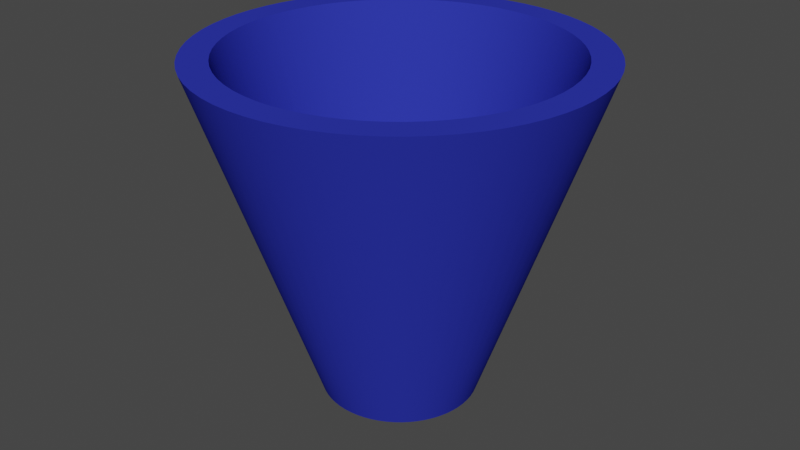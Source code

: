 # Source: BlueCup.blend  (saved by Blender 3.3.6; exported with 4.5.12 LTS)
import bpy
from mathutils import Matrix  # noqa: F401  (used for matrix-valued properties, if any)

bpy.ops.wm.read_factory_settings(use_empty=True)
scene = bpy.context.scene
scene.name = 'Scene'

# ---- collections
col_collection = bpy.data.collections.new('Collection'); scene.collection.children.link(col_collection)

# ---- materials (node trees are filled in below, after node groups)
mat_material_001 = bpy.data.materials.new('Material.001')
mat_material_001.use_transparent_shadow = False

# ---- node groups
ng_auto_smooth = bpy.data.node_groups.new('Auto Smooth', 'GeometryNodeTree')
_s = ng_auto_smooth.interface.new_socket(name='Geometry', in_out='OUTPUT', socket_type='NodeSocketGeometry')
_s = ng_auto_smooth.interface.new_socket(name='Geometry', in_out='INPUT', socket_type='NodeSocketGeometry')
_s = ng_auto_smooth.interface.new_socket(name='Angle', in_out='INPUT', socket_type='NodeSocketFloat')
_s.subtype = 'ANGLE'
_s.min_value = 0.0
_s.max_value = 3.142
ng_auto_smooth.is_modifier = True
_N = ng_auto_smooth.nodes; _L = ng_auto_smooth.links
n0 = _N.new('NodeGroupOutput'); n0.name = 'Group Output'; n0.location = (480, -100)
n1 = _N.new('NodeGroupInput'); n1.name = 'Group Input'; n1.location = (-420, -300)
n2 = _N.new('NodeGroupInput'); n2.name = 'Group Input.001'; n2.location = (-60, -100)
n3 = _N.new('GeometryNodeSetShadeSmooth'); n3.name = 'Set Shade Smooth'; n3.location = (120, -100)
n3.domain = 'EDGE'
n4 = _N.new('GeometryNodeSetShadeSmooth'); n4.name = 'Set Shade Smooth.001'; n4.location = (300, -100)
n5 = _N.new('GeometryNodeInputMeshEdgeAngle'); n5.name = 'Edge Angle'; n5.location = (-420, -220)
n6 = _N.new('GeometryNodeInputEdgeSmooth'); n6.name = 'Is Edge Smooth'; n6.location = (-60, -160)
n7 = _N.new('GeometryNodeInputShadeSmooth'); n7.name = 'Is Face Smooth'; n7.location = (-240, -340)
n8 = _N.new('FunctionNodeBooleanMath'); n8.name = 'Boolean Math'; n8.location = (-60, -220)
n9 = _N.new('FunctionNodeCompare'); n9.name = 'Compare'; n9.location = (-240, -180)
n9.operation = 'LESS_EQUAL'
_L.new(n5.outputs[0], n9.inputs[0])
_L.new(n4.outputs[0], n0.inputs[0])
_L.new(n1.outputs[1], n9.inputs[1])
_L.new(n9.outputs[0], n8.inputs[0])
_L.new(n7.outputs[0], n8.inputs[1])
_L.new(n2.outputs[0], n3.inputs[0])
_L.new(n6.outputs[0], n3.inputs[1])
_L.new(n3.outputs[0], n4.inputs[0])
_L.new(n8.outputs[0], n3.inputs[2])
n0.is_active_output = True

# ---- material node trees
mat_material_001.use_nodes = True; mat_material_001.node_tree.nodes.clear()
_N = mat_material_001.node_tree.nodes; _L = mat_material_001.node_tree.links
n0 = _N.new('ShaderNodeBsdfPrincipled'); n0.name = 'Principled BSDF'; n0.location = (10, 300)
n0.distribution = 'GGX'
n0.subsurface_method = 'RANDOM_WALK_SKIN'
n0.inputs[0].default_value = (0.02732, 0.03689, 0.4072, 1.0)
n0.inputs[2].default_value = 1.0
n0.inputs[3].default_value = 1.45
n0.inputs[13].default_value = 0.0
n0.inputs[27].default_value = (0.0, 0.0, 0.0, 1.0)
n0.inputs[28].default_value = 1.0
n1 = _N.new('ShaderNodeOutputMaterial'); n1.name = 'Material Output'; n1.location = (300, 300)
_L.new(n0.outputs[0], n1.inputs[0])
n1.is_active_output = True

# ---- world
world_world = bpy.data.worlds.new('World'); scene.world = world_world
world_world.use_nodes = True; world_world.node_tree.nodes.clear()
_N = world_world.node_tree.nodes; _L = world_world.node_tree.links
n0 = _N.new('ShaderNodeOutputWorld'); n0.name = 'World Output'; n0.location = (300, 300)
n1 = _N.new('ShaderNodeBackground'); n1.name = 'Background'; n1.location = (10, 300)
n1.inputs[0].default_value = (0.05088, 0.05088, 0.05088, 1.0)
_L.new(n1.outputs[0], n0.inputs[0])
n0.is_active_output = True
world_world.color = (0.05088, 0.05088, 0.05088)
world_world.use_sun_shadow = False
world_world.sun_shadow_jitter_overblur = 0.0

# ---- meshes
me_cylinder_002 = bpy.data.meshes.new('Cylinder.002')
me_cylinder_002.from_pydata([(-2.219e-08, 0.5846, -1.548), (-1.626e-08, 0.5173, -1.37), (4.672e-09, 1.448, 1.0), (0.05642, 0.5819, -1.548), (0.04993, 0.5149, -1.37), (0.1397, 1.441, 1.0), (0.1123, 0.5737, -1.548), (0.09939, 0.5077, -1.37), (0.2782, 1.421, 1.0), (0.1672, 0.5602, -1.548), (0.1479, 0.4957, -1.37), (0.414, 1.387, 1.0), (0.2205, 0.5414, -1.548), (0.1951, 0.4791, -1.37), (0.546, 1.341, 1.0), (0.2404, 0.4581, -1.37), (0.2717, 0.5176, -1.548), (0.6729, 1.282, 1.0), (0.3204, 0.489, -1.548), (0.2835, 0.4327, -1.37), (0.7935, 1.211, 1.0), (0.3661, 0.4558, -1.548), (0.3239, 0.4033, -1.37), (0.9066, 1.129, 1.0), (0.4084, 0.4183, -1.548), (0.3614, 0.3702, -1.37), (1.011, 1.036, 1.0), (0.4468, 0.377, -1.548), (0.3954, 0.3336, -1.37), (1.107, 0.9336, 1.0), (0.4811, 0.3321, -1.548), (0.4257, 0.2939, -1.37), (1.192, 0.8225, 1.0), (0.5109, 0.2841, -1.548), (0.4521, 0.2514, -1.37), (1.265, 0.7036, 1.0), (0.536, 0.2335, -1.548), (0.4743, 0.2066, -1.37), (1.327, 0.5782, 1.0), (0.556, 0.1807, -1.548), (0.492, 0.1599, -1.37), (1.377, 0.4474, 1.0), (0.5051, 0.1116, -1.37), (0.5708, 0.1261, -1.548), (1.414, 0.3124, 1.0), (0.5803, 0.07047, -1.548), (0.5135, 0.06236, -1.37), (1.437, 0.1745, 1.0), (0.5844, 0.01413, -1.548), (0.5172, 0.0125, -1.37), (1.447, 0.03499, 1.0), (0.516, -0.03747, -1.37), (0.5831, -0.04235, -1.548), (1.444, -0.1049, 1.0), (0.5099, -0.08709, -1.37), (0.5763, -0.09842, -1.548), (1.427, -0.2438, 1.0), (0.5641, -0.1536, -1.548), (0.4992, -0.1359, -1.37), (1.397, -0.3804, 1.0), (0.5466, -0.2073, -1.548), (0.4837, -0.1834, -1.37), (1.354, -0.5134, 1.0), (0.5241, -0.2591, -1.548), (0.4637, -0.2293, -1.37), (1.298, -0.6417, 1.0), (0.4394, -0.273, -1.37), (0.4966, -0.3085, -1.548), (1.23, -0.764, 1.0), (0.4645, -0.3549, -1.548), (0.4111, -0.3141, -1.37), (1.15, -0.8791, 1.0), (0.4281, -0.3981, -1.548), (0.3788, -0.3523, -1.37), (1.06, -0.986, 1.0), (0.3877, -0.4376, -1.548), (0.343, -0.3872, -1.37), (0.9601, -1.084, 1.0), (0.3436, -0.473, -1.548), (0.3041, -0.4185, -1.37), (0.851, -1.171, 1.0), (0.2623, -0.4459, -1.37), (0.2964, -0.5039, -1.548), (0.734, -1.248, 1.0), (0.2464, -0.5302, -1.548), (0.218, -0.4691, -1.37), (0.6101, -1.313, 1.0), (0.194, -0.5515, -1.548), (0.1717, -0.488, -1.37), (0.4806, -1.366, 1.0), (0.1399, -0.5676, -1.548), (0.1238, -0.5023, -1.37), (0.3465, -1.406, 1.0), (0.07475, -0.5119, -1.37), (0.08447, -0.5785, -1.548), (0.2092, -1.433, 1.0), (0.02499, -0.5167, -1.37), (0.02824, -0.5839, -1.548), (0.06995, -1.446, 1.0), (-0.02824, -0.5839, -1.548), (-0.02499, -0.5167, -1.37), (-0.06995, -1.446, 1.0), (-0.08447, -0.5785, -1.548), (-0.07475, -0.5119, -1.37), (-0.2092, -1.433, 1.0), (-0.1399, -0.5676, -1.548), (-0.1238, -0.5023, -1.37), (-0.3465, -1.406, 1.0), (-0.194, -0.5515, -1.548), (-0.1717, -0.488, -1.37), (-0.4806, -1.366, 1.0), (-0.2464, -0.5302, -1.548), (-0.218, -0.4691, -1.37), (-0.6101, -1.313, 1.0), (-0.2964, -0.5039, -1.548), (-0.2623, -0.4459, -1.37), (-0.734, -1.248, 1.0), (-0.3436, -0.473, -1.548), (-0.3041, -0.4185, -1.37), (-0.851, -1.171, 1.0), (-0.3877, -0.4376, -1.548), (-0.343, -0.3872, -1.37), (-0.9601, -1.084, 1.0), (-0.4281, -0.3981, -1.548), (-0.3788, -0.3523, -1.37), (-1.06, -0.986, 1.0), (-0.4645, -0.3549, -1.548), (-0.4111, -0.3141, -1.37), (-1.15, -0.8791, 1.0), (-0.4966, -0.3085, -1.548), (-0.4394, -0.273, -1.37), (-1.23, -0.764, 1.0), (-0.5241, -0.2591, -1.548), (-0.4637, -0.2293, -1.37), (-1.298, -0.6417, 1.0), (-0.5466, -0.2073, -1.548), (-0.4837, -0.1834, -1.37), (-1.354, -0.5134, 1.0), (-0.5641, -0.1536, -1.548), (-0.4992, -0.1359, -1.37), (-1.397, -0.3804, 1.0), (-0.5099, -0.08709, -1.37), (-0.5763, -0.09842, -1.548), (-1.427, -0.2438, 1.0), (-0.516, -0.03747, -1.37), (-0.5831, -0.04235, -1.548), (-1.444, -0.1049, 1.0), (-0.5844, 0.01413, -1.548), (-0.5172, 0.0125, -1.37), (-1.447, 0.03499, 1.0), (-0.5803, 0.07047, -1.548), (-0.5135, 0.06236, -1.37), (-1.437, 0.1745, 1.0), (-0.5708, 0.1261, -1.548), (-0.5051, 0.1116, -1.37), (-1.414, 0.3124, 1.0), (-0.492, 0.1599, -1.37), (-0.556, 0.1807, -1.548), (-1.377, 0.4474, 1.0), (-0.536, 0.2335, -1.548), (-0.4743, 0.2066, -1.37), (-1.327, 0.5782, 1.0), (-0.5109, 0.2841, -1.548), (-0.4521, 0.2514, -1.37), (-1.265, 0.7036, 1.0), (-0.4811, 0.3321, -1.548), (-0.4257, 0.2939, -1.37), (-1.192, 0.8225, 1.0), (-0.3954, 0.3336, -1.37), (-0.4468, 0.377, -1.548), (-1.107, 0.9336, 1.0), (-0.3614, 0.3702, -1.37), (-0.4084, 0.4183, -1.548), (-1.011, 1.036, 1.0), (-0.3239, 0.4033, -1.37), (-0.3661, 0.4558, -1.548), (-0.9066, 1.129, 1.0), (-0.2835, 0.4327, -1.37), (-0.3204, 0.489, -1.548), (-0.7935, 1.211, 1.0), (-0.2404, 0.4581, -1.37), (-0.2717, 0.5176, -1.548), (-0.6729, 1.282, 1.0), (-0.2205, 0.5414, -1.548), (-0.1951, 0.4791, -1.37), (-0.546, 1.341, 1.0), (-0.1672, 0.5602, -1.548), (-0.1479, 0.4957, -1.37), (-0.414, 1.387, 1.0), (-0.09939, 0.5077, -1.37), (-0.1123, 0.5737, -1.548), (-0.2782, 1.421, 1.0), (-0.05642, 0.5819, -1.548), (-0.04993, 0.5149, -1.37), (-0.1397, 1.441, 1.0), (-1.175, 0.3817, 1.0), (-1.133, 0.4933, 1.0), (-1.08, 0.6004, 1.0), (-1.017, 0.7018, 1.0), (-0.9442, 0.7966, 1.0), (-0.8629, 0.884, 1.0), (-0.677, 1.033, 1.0), (-0.7735, 0.9632, 1.0), (-0.3532, 1.184, 1.0), (-0.4658, 1.144, 1.0), (-0.5741, 1.094, 1.0), (-1.192, -0.3245, 1.0), (-1.155, -0.4381, 1.0), (-1.107, -0.5475, 1.0), (-0.9816, -0.7501, 1.0), (-1.049, -0.6518, 1.0), (-0.7261, -0.9994, 1.0), (-0.8192, -0.9247, 1.0), (-0.5206, -1.12, 1.0), (-0.41, -1.165, 1.0), (-0.6263, -1.065, 1.0), (-0.9046, -0.8413, 1.0), (0.2956, -1.199, 1.0), (0.41, -1.165, 1.0), (0.7261, -0.9994, 1.0), (0.6263, -1.065, 1.0), (0.5206, -1.12, 1.0), (0.9046, -0.8413, 1.0), (1.049, -0.6518, 1.0), (0.9816, -0.7501, 1.0), (1.107, -0.5475, 1.0), (1.155, -0.4381, 1.0), (0.8192, -0.9247, 1.0), (0.2373, 1.212, 1.0), (0.3532, 1.184, 1.0), (0.4658, 1.144, 1.0), (0.5741, 1.094, 1.0), (0.7735, 0.9632, 1.0), (0.677, 1.033, 1.0), (0.9442, 0.7966, 1.0), (1.08, 0.6004, 1.0), (1.017, 0.7018, 1.0), (1.175, 0.3817, 1.0), (1.226, 0.1489, 1.0), (1.206, 0.2666, 1.0), (1.133, 0.4933, 1.0), (0.8629, 0.884, 1.0), (-1.235, 0.02985, 1.0), (-1.232, -0.08948, 1.0), (-1.206, 0.2666, 1.0), (-1.218, -0.208, 1.0), (-1.226, 0.1489, 1.0), (-0.2956, -1.199, 1.0), (-0.1192, 1.23, 1.0), (-0.1785, -1.222, 1.0), (-0.2373, 1.212, 1.0), (-0.05968, -1.234, 1.0), (2.455e-09, 1.235, 1.0), (0.1192, 1.23, 1.0), (0.1785, -1.222, 1.0), (0.05968, -1.234, 1.0), (1.192, -0.3245, 1.0), (1.235, 0.02985, 1.0), (1.232, -0.08948, 1.0), (1.218, -0.208, 1.0)], [], [(0, 2, 5, 3), (3, 5, 8, 6), (6, 8, 11, 9), (9, 11, 14, 12), (12, 14, 17, 16), (16, 17, 20, 18), (18, 20, 23, 21), (21, 23, 26, 24), (24, 26, 29, 27), (27, 29, 32, 30), (30, 32, 35, 33), (33, 35, 38, 36), (36, 38, 41, 39), (39, 41, 44, 43), (43, 44, 47, 45), (45, 47, 50, 48), (48, 50, 53, 52), (52, 53, 56, 55), (55, 56, 59, 57), (57, 59, 62, 60), (60, 62, 65, 63), (63, 65, 68, 67), (67, 68, 71, 69), (69, 71, 74, 72), (72, 74, 77, 75), (75, 77, 80, 78), (78, 80, 83, 82), (82, 83, 86, 84), (84, 86, 89, 87), (87, 89, 92, 90), (90, 92, 95, 94), (94, 95, 98, 97), (97, 98, 101, 99), (99, 101, 104, 102), (102, 104, 107, 105), (105, 107, 110, 108), (108, 110, 113, 111), (111, 113, 116, 114), (114, 116, 119, 117), (117, 119, 122, 120), (120, 122, 125, 123), (123, 125, 128, 126), (126, 128, 131, 129), (129, 131, 134, 132), (132, 134, 137, 135), (135, 137, 140, 138), (138, 140, 143, 142), (142, 143, 146, 145), (145, 146, 149, 147), (147, 149, 152, 150), (150, 152, 155, 153), (153, 155, 158, 157), (157, 158, 161, 159), (159, 161, 164, 162), (162, 164, 167, 165), (165, 167, 170, 169), (169, 170, 173, 172), (172, 173, 176, 175), (175, 176, 179, 178), (178, 179, 182, 181), (181, 182, 185, 183), (183, 185, 188, 186), (186, 188, 191, 190), (216, 125, 122, 119, 116, 113, 110, 107, 104, 101, 98, 95, 92, 89, 86, 83, 80, 77, 74, 71, 68, 65, 62, 59, 56, 53, 50, 47, 44, 41, 38, 35, 32, 29, 26, 23, 20, 17, 14, 11, 8, 5, 2, 194, 191, 188, 185, 182, 179, 176, 173, 170, 167, 164, 161, 158, 155, 152, 149, 242, 246, 244, 195, 196, 197, 198, 199, 200, 202, 201, 205, 204, 203, 250, 248, 252, 253, 228, 229, 230, 231, 233, 232, 241, 234, 236, 235, 240, 237, 239, 238, 257, 258, 259, 256, 226, 225, 223, 224, 222, 227, 219, 220, 221, 218, 217, 254, 255, 251, 249, 247, 214, 213, 215, 211, 212), (242, 149, 146, 143, 140, 137, 134, 131, 128, 125, 216, 209, 210, 208, 207, 206, 245, 243), (190, 191, 194, 192), (192, 194, 2, 0), (192, 0, 3, 6, 9, 12, 16, 18, 21, 24, 27, 30, 33, 36, 39, 43, 45, 48, 52, 55, 57, 60, 63, 67, 69, 72, 75, 78, 82, 84, 87, 90, 94, 97, 99, 102, 105, 108, 111, 114, 117, 120, 123, 126, 129, 132, 135, 138, 142, 145, 147, 150, 153, 157, 159, 162, 165, 169, 172, 175, 178, 181, 183, 186, 190), (252, 1, 4, 253), (253, 4, 7, 228), (228, 7, 10, 229), (229, 10, 13, 230), (230, 13, 15, 231), (231, 15, 19, 233), (233, 19, 22, 232), (232, 22, 25, 241), (241, 25, 28, 234), (234, 28, 31, 236), (236, 31, 34, 235), (235, 34, 37, 240), (240, 37, 40, 237), (237, 40, 42, 239), (239, 42, 46, 238), (238, 46, 49, 257), (49, 51, 258, 257), (51, 54, 259, 258), (54, 58, 256, 259), (256, 58, 61, 226), (61, 64, 225, 226), (64, 66, 223, 225), (223, 66, 70, 224), (224, 70, 73, 222), (222, 73, 76, 227), (227, 76, 79, 219), (219, 79, 81, 220), (220, 81, 85, 221), (221, 85, 88, 218), (218, 88, 91, 217), (217, 91, 93, 254), (254, 93, 96, 255), (96, 100, 251, 255), (251, 100, 103, 249), (103, 106, 247, 249), (247, 106, 109, 214), (109, 112, 213, 214), (112, 115, 215, 213), (215, 115, 118, 211), (211, 118, 121, 212), (212, 121, 124, 216), (216, 124, 127, 209), (209, 127, 130, 210), (130, 133, 208, 210), (133, 136, 207, 208), (136, 139, 206, 207), (139, 141, 245, 206), (141, 144, 243, 245), (144, 148, 242, 243), (242, 148, 151, 246), (246, 151, 154, 244), (244, 154, 156, 195), (195, 156, 160, 196), (196, 160, 163, 197), (197, 163, 166, 198), (198, 166, 168, 199), (199, 168, 171, 200), (200, 171, 174, 202), (202, 174, 177, 201), (177, 180, 205, 201), (180, 184, 204, 205), (184, 187, 203, 204), (187, 189, 250, 203), (189, 193, 248, 250), (248, 193, 1, 252), (174, 171, 168, 166, 163, 160, 156, 154, 151, 148, 144, 141, 139, 136, 133, 130, 127, 124, 121, 118, 115, 112, 109, 106, 103, 100, 96, 93, 91, 88, 85, 81, 79, 76, 73, 70, 66, 64, 61, 58, 54, 51, 49, 46, 42, 40, 37, 34, 31, 28, 25, 22, 19, 15, 13, 10, 7, 4, 1, 193, 189, 187, 184, 180, 177)])
me_cylinder_002.polygons.foreach_set('use_smooth', [True] * 134)
_uv = me_cylinder_002.uv_layers.new(name='UVMap')
_uv.uv.foreach_set('vector', [1.0, 0.5, 1.0, 1.0, 0.9846, 1.0, 0.9846, 0.5, 0.9846, 0.5, 0.9846, 1.0, 0.9692, 1.0, 0.9692, 0.5, 0.9692, 0.5, 0.9692, 1.0, 0.9538, 1.0, 0.9538, 0.5, 0.9538, 0.5, 0.9538, 1.0, 0.9385, 1.0, 0.9385, 0.5, 0.9385, 0.5, 0.9385, 1.0, 0.9231, 1.0, 0.9231, 0.5, 0.9231, 0.5, 0.9231, 1.0, 0.9077, 1.0, 0.9077, 0.5, 0.9077, 0.5, 0.9077, 1.0, 0.8923, 1.0, 0.8923, 0.5, 0.8923, 0.5, 0.8923, 1.0, 0.8769, 1.0, 0.8769, 0.5, 0.8769, 0.5, 0.8769, 1.0, 0.8615, 1.0, 0.8615, 0.5, 0.8615, 0.5, 0.8615, 1.0, 0.8462, 1.0, 0.8462, 0.5, 0.8462, 0.5, 0.8462, 1.0, 0.8308, 1.0, 0.8308, 0.5, 0.8308, 0.5, 0.8308, 1.0, 0.8154, 1.0, 0.8154, 0.5, 0.8154, 0.5, 0.8154, 1.0, 0.8, 1.0, 0.8, 0.5, 0.8, 0.5, 0.8, 1.0, 0.7846, 1.0, 0.7846, 0.5, 0.7846, 0.5, 0.7846, 1.0, 0.7692, 1.0, 0.7692, 0.5, 0.7692, 0.5, 0.7692, 1.0, 0.7538, 1.0, 0.7538, 0.5, 0.7538, 0.5, 0.7538, 1.0, 0.7385, 1.0, 0.7385, 0.5, 0.7385, 0.5, 0.7385, 1.0, 0.7231, 1.0, 0.7231, 0.5, 0.7231, 0.5, 0.7231, 1.0, 0.7077, 1.0, 0.7077, 0.5, 0.7077, 0.5, 0.7077, 1.0, 0.6923, 1.0, 0.6923, 0.5, 0.6923, 0.5, 0.6923, 1.0, 0.6769, 1.0, 0.6769, 0.5, 0.6769, 0.5, 0.6769, 1.0, 0.6615, 1.0, 0.6615, 0.5, 0.6615, 0.5, 0.6615, 1.0, 0.6462, 1.0, 0.6462, 0.5, 0.6462, 0.5, 0.6462, 1.0, 0.6308, 1.0, 0.6308, 0.5, 0.6308, 0.5, 0.6308, 1.0, 0.6154, 1.0, 0.6154, 0.5, 0.6154, 0.5, 0.6154, 1.0, 0.6, 1.0, 0.6, 0.5, 0.6, 0.5, 0.6, 1.0, 0.5846, 1.0, 0.5846, 0.5, 0.5846, 0.5, 0.5846, 1.0, 0.5692, 1.0, 0.5692, 0.5, 0.5692, 0.5, 0.5692, 1.0, 0.5538, 1.0, 0.5538, 0.5, 0.5538, 0.5, 0.5538, 1.0, 0.5385, 1.0, 0.5385, 0.5, 0.5385, 0.5, 0.5385, 1.0, 0.5231, 1.0, 0.5231, 0.5, 0.5231, 0.5, 0.5231, 1.0, 0.5077, 1.0, 0.5077, 0.5, 0.5077, 0.5, 0.5077, 1.0, 0.4923, 1.0, 0.4923, 0.5, 0.4923, 0.5, 0.4923, 1.0, 0.4769, 1.0, 0.4769, 0.5, 0.4769, 0.5, 0.4769, 1.0, 0.4615, 1.0, 0.4615, 0.5, 0.4615, 0.5, 0.4615, 1.0, 0.4462, 1.0, 0.4462, 0.5, 0.4462, 0.5, 0.4462, 1.0, 0.4308, 1.0, 0.4308, 0.5, 0.4308, 0.5, 0.4308, 1.0, 0.4154, 1.0, 0.4154, 0.5, 0.4154, 0.5, 0.4154, 1.0, 0.4, 1.0, 0.4, 0.5, 0.4, 0.5, 0.4, 1.0, 0.3846, 1.0, 0.3846, 0.5, 0.3846, 0.5, 0.3846, 1.0, 0.3692, 1.0, 0.3692, 0.5, 0.3692, 0.5, 0.3692, 1.0, 0.3538, 1.0, 0.3538, 0.5, 0.3538, 0.5, 0.3538, 1.0, 0.3385, 1.0, 0.3385, 0.5, 0.3385, 0.5, 0.3385, 1.0, 0.3231, 1.0, 0.3231, 0.5, 0.3231, 0.5, 0.3231, 1.0, 0.3077, 1.0, 0.3077, 0.5, 0.3077, 0.5, 0.3077, 1.0, 0.2923, 1.0, 0.2923, 0.5, 0.2923, 0.5, 0.2923, 1.0, 0.2769, 1.0, 0.2769, 0.5, 0.2769, 0.5, 0.2769, 1.0, 0.2615, 1.0, 0.2615, 0.5, 0.2615, 0.5, 0.2615, 1.0, 0.2462, 1.0, 0.2462, 0.5, 0.2462, 0.5, 0.2462, 1.0, 0.2308, 1.0, 0.2308, 0.5, 0.2308, 0.5, 0.2308, 1.0, 0.2154, 1.0, 0.2154, 0.5, 0.2154, 0.5, 0.2154, 1.0, 0.2, 1.0, 0.2, 0.5, 0.2, 0.5, 0.2, 1.0, 0.1846, 1.0, 0.1846, 0.5, 0.1846, 0.5, 0.1846, 1.0, 0.1692, 1.0, 0.1692, 0.5, 0.1692, 0.5, 0.1692, 1.0, 0.1538, 1.0, 0.1538, 0.5, 0.1538, 0.5, 0.1538, 1.0, 0.1385, 1.0, 0.1385, 0.5, 0.1385, 0.5, 0.1385, 1.0, 0.1231, 1.0, 0.1231, 0.5, 0.1231, 0.5, 0.1231, 1.0, 0.1077, 1.0, 0.1077, 0.5, 0.1077, 0.5, 0.1077, 1.0, 0.09231, 1.0, 0.09231, 0.5, 0.09231, 0.5, 0.09231, 1.0, 0.07692, 1.0, 0.07692, 0.5, 0.07692, 0.5, 0.07692, 1.0, 0.06154, 1.0, 0.06154, 0.5, 0.06154, 0.5, 0.06154, 1.0, 0.04615, 1.0, 0.04615, 0.5, 0.04615, 0.5, 0.04615, 1.0, 0.03077, 1.0, 0.03077, 0.5, 0.1001, 0.1105, 0.07426, 0.08656, 0.09085, 0.07036, 0.1089, 0.05584, 0.1283, 0.04313, 0.1489, 0.03235, 0.1703, 0.02361, 0.1926, 0.01697, 0.2153, 0.01252, 0.2384, 0.01028, 0.2616, 0.01028, 0.2847, 0.01252, 0.3074, 0.01697, 0.3297, 0.02361, 0.3511, 0.03235, 0.3717, 0.04313, 0.3911, 0.05584, 0.4091, 0.07036, 0.4257, 0.08656, 0.4407, 0.1043, 0.4539, 0.1234, 0.4651, 0.1436, 0.4744, 0.1649, 0.4816, 0.187, 0.4866, 0.2096, 0.4894, 0.2326, 0.4899, 0.2558, 0.4883, 0.2789, 0.4843, 0.3018, 0.4783, 0.3242, 0.47, 0.3458, 0.4598, 0.3666, 0.4475, 0.3863, 0.4334, 0.4048, 0.4176, 0.4217, 0.4003, 0.4371, 0.3815, 0.4508, 0.3615, 0.4625, 0.3405, 0.4723, 0.3186, 0.48, 0.2961, 0.4855, 0.2732, 0.4889, 0.25, 0.49, 0.2268, 0.4889, 0.2039, 0.4855, 0.1814, 0.48, 0.1595, 0.4723, 0.1385, 0.4625, 0.1185, 0.4508, 0.09972, 0.4371, 0.08236, 0.4217, 0.06656, 0.4048, 0.05248, 0.3863, 0.04025, 0.3666, 0.02997, 0.3458, 0.02175, 0.3242, 0.01565, 0.3018, 0.01175, 0.2789, 0.01007, 0.2558, 0.04529, 0.2549, 0.04672, 0.2747, 0.05005, 0.2942, 0.05525, 0.3133, 0.06227, 0.3318, 0.07104, 0.3495, 0.08148, 0.3663, 0.09349, 0.382, 0.107, 0.3965, 0.1218, 0.4097, 0.1378, 0.4213, 0.1548, 0.4313, 0.1728, 0.4397, 0.1914, 0.4462, 0.2107, 0.451, 0.2302, 0.4538, 0.25, 0.4548, 0.2698, 0.4538, 0.2893, 0.451, 0.3086, 0.4462, 0.3272, 0.4397, 0.3452, 0.4313, 0.3622, 0.4213, 0.3782, 0.4097, 0.393, 0.3965, 0.4065, 0.382, 0.4185, 0.3663, 0.429, 0.3495, 0.4377, 0.3318, 0.4447, 0.3133, 0.4499, 0.2942, 0.4533, 0.2747, 0.4547, 0.2549, 0.4542, 0.2352, 0.4518, 0.2155, 0.4476, 0.1962, 0.4415, 0.1774, 0.4336, 0.1592, 0.4239, 0.142, 0.4127, 0.1257, 0.3999, 0.1105, 0.3858, 0.09673, 0.3704, 0.08434, 0.3538, 0.07349, 0.3363, 0.0643, 0.318, 0.05684, 0.299, 0.05118, 0.2796, 0.04738, 0.2599, 0.04547, 0.2401, 0.04547, 0.2204, 0.04738, 0.201, 0.05118, 0.182, 0.05684, 0.1637, 0.0643, 0.1462, 0.07349, 0.1296, 0.08434, 0.1142, 0.09673, 0.04529, 0.2549, 0.01007, 0.2558, 0.01063, 0.2326, 0.01343, 0.2096, 0.01843, 0.187, 0.0256, 0.1649, 0.03486, 0.1436, 0.04613, 0.1234, 0.0593, 0.1043, 0.07426, 0.08656, 0.1001, 0.1105, 0.08729, 0.1257, 0.07605, 0.142, 0.06644, 0.1592, 0.05854, 0.1774, 0.05242, 0.1962, 0.04815, 0.2155, 0.04577, 0.2352, 0.03077, 0.5, 0.03077, 1.0, 0.01538, 1.0, 0.01538, 0.5, 0.01538, 0.5, 0.01538, 1.0, 5.774e-08, 1.0, 5.774e-08, 0.5, 0.7268, 0.4889, 0.75, 0.49, 0.7732, 0.4889, 0.7961, 0.4855, 0.8186, 0.48, 0.8405, 0.4723, 0.8615, 0.4625, 0.8815, 0.4508, 0.9003, 0.4371, 0.9176, 0.4217, 0.9334, 0.4048, 0.9475, 0.3863, 0.9598, 0.3666, 0.97, 0.3458, 0.9783, 0.3242, 0.9843, 0.3018, 0.9883, 0.2789, 0.9899, 0.2558, 0.9894, 0.2326, 0.9866, 0.2096, 0.9816, 0.187, 0.9744, 0.1649, 0.9651, 0.1436, 0.9539, 0.1234, 0.9407, 0.1043, 0.9257, 0.08656, 0.9091, 0.07036, 0.8911, 0.05584, 0.8717, 0.04313, 0.8511, 0.03235, 0.8297, 0.02361, 0.8074, 0.01697, 0.7847, 0.01252, 0.7616, 0.01028, 0.7384, 0.01028, 0.7153, 0.01252, 0.6926, 0.01697, 0.6703, 0.02361, 0.6489, 0.03235, 0.6283, 0.04313, 0.6089, 0.05584, 0.5909, 0.07036, 0.5743, 0.08656, 0.5593, 0.1043, 0.5461, 0.1234, 0.5349, 0.1436, 0.5256, 0.1649, 0.5184, 0.187, 0.5134, 0.2096, 0.5106, 0.2326, 0.5101, 0.2558, 0.5117, 0.2789, 0.5157, 0.3018, 0.5217, 0.3242, 0.53, 0.3458, 0.5402, 0.3666, 0.5525, 0.3863, 0.5666, 0.4048, 0.5824, 0.4217, 0.5997, 0.4371, 0.6185, 0.4508, 0.6385, 0.4625, 0.6595, 0.4723, 0.6814, 0.48, 0.7039, 0.4855, 1.0, 0.9192, 1.0, 0.5, 0.9846, 0.5, 0.9846, 0.9192, 0.9846, 0.9192, 0.9846, 0.5, 0.9692, 0.5, 0.9692, 0.9192, 0.9692, 0.9192, 0.9692, 0.5, 0.9538, 0.5, 0.9538, 0.9192, 0.9538, 0.9192, 0.9538, 0.5, 0.9385, 0.5, 0.9385, 0.9192, 0.9385, 0.9192, 0.9385, 0.5, 0.9231, 0.5, 0.9231, 0.9192, 0.9231, 0.9192, 0.9231, 0.5, 0.9077, 0.5, 0.9077, 0.9192, 0.9077, 0.9192, 0.9077, 0.5, 0.8923, 0.5, 0.8923, 0.9192, 0.8923, 0.9192, 0.8923, 0.5, 0.8769, 0.5, 0.8769, 0.9192, 0.8769, 0.9192, 0.8769, 0.5, 0.8615, 0.5, 0.8615, 0.9192, 0.8615, 0.9192, 0.8615, 0.5, 0.8462, 0.5, 0.8462, 0.9192, 0.8462, 0.9192, 0.8462, 0.5, 0.8308, 0.5, 0.8308, 0.9192, 0.8308, 0.9192, 0.8308, 0.5, 0.8154, 0.5, 0.8154, 0.9192, 0.8154, 0.9192, 0.8154, 0.5, 0.8, 0.5, 0.8, 0.9192, 0.8, 0.9192, 0.8, 0.5, 0.7846, 0.5, 0.7846, 0.9192, 0.7846, 0.9192, 0.7846, 0.5, 0.7692, 0.5, 0.7692, 0.9192, 0.7692, 0.9192, 0.7692, 0.5, 0.7538, 0.5, 0.7538, 0.9192, 0.7538, 0.5, 0.7385, 0.5, 0.7385, 0.9192, 0.7538, 0.9192, 0.7385, 0.5, 0.7231, 0.5, 0.7231, 0.9192, 0.7385, 0.9192, 0.7231, 0.5, 0.7077, 0.5, 0.7077, 0.9192, 0.7231, 0.9192, 0.7077, 0.9192, 0.7077, 0.5, 0.6923, 0.5, 0.6923, 0.9192, 0.6923, 0.5, 0.6769, 0.5, 0.6769, 0.9192, 0.6923, 0.9192, 0.6769, 0.5, 0.6615, 0.5, 0.6615, 0.9192, 0.6769, 0.9192, 0.6615, 0.9192, 0.6615, 0.5, 0.6462, 0.5, 0.6462, 0.9192, 0.6462, 0.9192, 0.6462, 0.5, 0.6308, 0.5, 0.6308, 0.9192, 0.6308, 0.9192, 0.6308, 0.5, 0.6154, 0.5, 0.6154, 0.9192, 0.6154, 0.9192, 0.6154, 0.5, 0.6, 0.5, 0.6, 0.9192, 0.6, 0.9192, 0.6, 0.5, 0.5846, 0.5, 0.5846, 0.9192, 0.5846, 0.9192, 0.5846, 0.5, 0.5692, 0.5, 0.5692, 0.9192, 0.5692, 0.9192, 0.5692, 0.5, 0.5538, 0.5, 0.5538, 0.9192, 0.5538, 0.9192, 0.5538, 0.5, 0.5385, 0.5, 0.5385, 0.9192, 0.5385, 0.9192, 0.5385, 0.5, 0.5231, 0.5, 0.5231, 0.9192, 0.5231, 0.9192, 0.5231, 0.5, 0.5077, 0.5, 0.5077, 0.9192, 0.5077, 0.5, 0.4923, 0.5, 0.4923, 0.9192, 0.5077, 0.9192, 0.4923, 0.9192, 0.4923, 0.5, 0.4769, 0.5, 0.4769, 0.9192, 0.4769, 0.5, 0.4615, 0.5, 0.4615, 0.9192, 0.4769, 0.9192, 0.4615, 0.9192, 0.4615, 0.5, 0.4462, 0.5, 0.4462, 0.9192, 0.4462, 0.5, 0.4308, 0.5, 0.4308, 0.9192, 0.4462, 0.9192, 0.4308, 0.5, 0.4154, 0.5, 0.4154, 0.9192, 0.4308, 0.9192, 0.4154, 0.9192, 0.4154, 0.5, 0.4, 0.5, 0.4, 0.9192, 0.4, 0.9192, 0.4, 0.5, 0.3846, 0.5, 0.3846, 0.9192, 0.3846, 0.9192, 0.3846, 0.5, 0.3692, 0.5, 0.3692, 0.9192, 0.3692, 0.9192, 0.3692, 0.5, 0.3538, 0.5, 0.3538, 0.9192, 0.3538, 0.9192, 0.3538, 0.5, 0.3385, 0.5, 0.3385, 0.9192, 0.3385, 0.5, 0.3231, 0.5, 0.3231, 0.9192, 0.3385, 0.9192, 0.3231, 0.5, 0.3077, 0.5, 0.3077, 0.9192, 0.3231, 0.9192, 0.3077, 0.5, 0.2923, 0.5, 0.2923, 0.9192, 0.3077, 0.9192, 0.2923, 0.5, 0.2769, 0.5, 0.2769, 0.9192, 0.2923, 0.9192, 0.2769, 0.5, 0.2615, 0.5, 0.2615, 0.9192, 0.2769, 0.9192, 0.2615, 0.5, 0.2462, 0.5, 0.2462, 0.9192, 0.2615, 0.9192, 0.2462, 0.9192, 0.2462, 0.5, 0.2308, 0.5, 0.2308, 0.9192, 0.2308, 0.9192, 0.2308, 0.5, 0.2154, 0.5, 0.2154, 0.9192, 0.2154, 0.9192, 0.2154, 0.5, 0.2, 0.5, 0.2, 0.9192, 0.2, 0.9192, 0.2, 0.5, 0.1846, 0.5, 0.1846, 0.9192, 0.1846, 0.9192, 0.1846, 0.5, 0.1692, 0.5, 0.1692, 0.9192, 0.1692, 0.9192, 0.1692, 0.5, 0.1538, 0.5, 0.1538, 0.9192, 0.1538, 0.9192, 0.1538, 0.5, 0.1385, 0.5, 0.1385, 0.9192, 0.1385, 0.9192, 0.1385, 0.5, 0.1231, 0.5, 0.1231, 0.9192, 0.1231, 0.9192, 0.1231, 0.5, 0.1077, 0.5, 0.1077, 0.9192, 0.1077, 0.9192, 0.1077, 0.5, 0.09231, 0.5, 0.09231, 0.9192, 0.09231, 0.5, 0.07692, 0.5, 0.07692, 0.9192, 0.09231, 0.9192, 0.07692, 0.5, 0.06154, 0.5, 0.06154, 0.9192, 0.07692, 0.9192, 0.06154, 0.5, 0.04615, 0.5, 0.04615, 0.9192, 0.06154, 0.9192, 0.04615, 0.5, 0.03077, 0.5, 0.03077, 0.9192, 0.04615, 0.9192, 0.03077, 0.5, 0.01538, 0.5, 0.01538, 0.9192, 0.03077, 0.9192, 0.01538, 0.9192, 0.01538, 0.5, 5.774e-08, 0.5, 5.774e-08, 0.9192, 0.5997, 0.4371, 0.5824, 0.4217, 0.5666, 0.4048, 0.5525, 0.3863, 0.5402, 0.3666, 0.53, 0.3458, 0.5217, 0.3242, 0.5157, 0.3018, 0.5117, 0.2789, 0.5101, 0.2558, 0.5106, 0.2326, 0.5134, 0.2096, 0.5184, 0.187, 0.5256, 0.1649, 0.5349, 0.1436, 0.5461, 0.1234, 0.5593, 0.1043, 0.5743, 0.08656, 0.5909, 0.07036, 0.6089, 0.05584, 0.6283, 0.04313, 0.6489, 0.03235, 0.6703, 0.02361, 0.6926, 0.01697, 0.7153, 0.01252, 0.7384, 0.01028, 0.7616, 0.01028, 0.7847, 0.01252, 0.8074, 0.01697, 0.8297, 0.02361, 0.8511, 0.03235, 0.8717, 0.04313, 0.8911, 0.05584, 0.9091, 0.07036, 0.9257, 0.08656, 0.9407, 0.1043, 0.9539, 0.1234, 0.9651, 0.1436, 0.9744, 0.1649, 0.9816, 0.187, 0.9866, 0.2096, 0.9894, 0.2326, 0.9899, 0.2558, 0.9883, 0.2789, 0.9843, 0.3018, 0.9783, 0.3242, 0.97, 0.3458, 0.9598, 0.3666, 0.9475, 0.3863, 0.9334, 0.4048, 0.9176, 0.4217, 0.9003, 0.4371, 0.8815, 0.4508, 0.8615, 0.4625, 0.8405, 0.4723, 0.8186, 0.48, 0.7961, 0.4855, 0.7732, 0.4889, 0.75, 0.49, 0.7268, 0.4889, 0.7039, 0.4855, 0.6814, 0.48, 0.6595, 0.4723, 0.6385, 0.4625, 0.6185, 0.4508])
me_cylinder_002.materials.append(mat_material_001)
me_cylinder_002.update()

# ---- objects
ob_cylinder = bpy.data.objects.new('Cylinder', me_cylinder_002)

# ---- transforms, parenting, visibility, modifiers, constraints
ob_cylinder.location = (0.0, 0.0, 0.0)
_m = ob_cylinder.modifiers.new('Auto Smooth', 'NODES')
_m.node_group = ng_auto_smooth
_gi = [s.identifier for s in ng_auto_smooth.interface.items_tree if s.item_type == 'SOCKET' and s.in_out == 'INPUT']
_m[_gi[1]] = 0.5236  # Angle

# ---- collection membership
col_collection.objects.link(ob_cylinder)

# ---- scene / render settings (as saved in the file)
scene.frame_start = 1; scene.frame_end = 250; scene.frame_set(1)
scene.render.engine = 'BLENDER_EEVEE_NEXT'
scene.cycles.sampling_pattern = 'TABULATED_SOBOL'
scene.cycles.use_light_tree = False
scene.view_settings.view_transform = 'Filmic'
bpy.context.view_layer.update()

# ---- added for rendering (the .blend has no active camera and no usable light): camera, sun
cam_auto = bpy.data.cameras.new('AutoCamera')
cam_auto.lens = 50.0
cam_auto.sensor_width = 36.0
cam_auto.clip_end = 1000.0
ob_auto_camera = bpy.data.objects.new('AutoCamera', cam_auto)
scene.collection.objects.link(ob_auto_camera)
ob_auto_camera.location = (4.46093, -5.35227, 3.29492)
ob_auto_camera.rotation_euler = (1.09748, -7.21219e-08, 0.694738)
scene.camera = ob_auto_camera
light_auto_sun = bpy.data.lights.new('AutoSun', 'SUN')
light_auto_sun.energy = 3.0
light_auto_sun.angle = 0.0523599
ob_auto_sun = bpy.data.objects.new('AutoSun', light_auto_sun)
scene.collection.objects.link(ob_auto_sun)
ob_auto_sun.rotation_euler = (0.872665, 0.174533, 0.523599)
bpy.context.view_layer.update()
